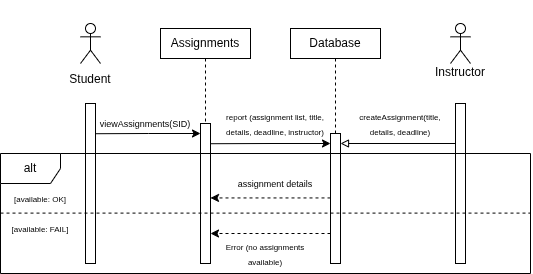

The diagram above was exported from draw.io. Its source (the exported page's mxGraphModel, read from the mxfile embedded in the PNG):
<mxGraphModel dx="1590" dy="-145" grid="1" gridSize="10" guides="1" tooltips="1" connect="1" arrows="1" fold="1" page="1" pageScale="1" pageWidth="850" pageHeight="850" math="0" shadow="0">
  <root>
    <mxCell id="0" />
    <mxCell id="1" parent="0" />
    <mxCell id="L_Js7msDcZBvOJsx5tFh-123" parent="1" style="shape=umlLifeline;perimeter=lifelinePerimeter;whiteSpace=wrap;html=1;container=1;dropTarget=0;collapsible=0;recursiveResize=0;outlineConnect=0;portConstraint=eastwest;newEdgeStyle={&quot;curved&quot;:0,&quot;rounded&quot;:0};participant=umlActor;" value="&lt;div&gt;&lt;br&gt;&lt;/div&gt;&lt;div&gt;&lt;br&gt;&lt;/div&gt;&lt;div&gt;&lt;br&gt;&lt;/div&gt;&lt;div&gt;&lt;br&gt;&lt;/div&gt;&lt;div&gt;&lt;br&gt;&lt;/div&gt;&lt;div&gt;Student&lt;/div&gt;" vertex="1">
      <mxGeometry height="40" width="20" x="1970" y="3180" as="geometry" />
    </mxCell>
    <mxCell id="L_Js7msDcZBvOJsx5tFh-124" edge="1" parent="1" style="edgeStyle=orthogonalEdgeStyle;rounded=0;orthogonalLoop=1;jettySize=auto;html=1;curved=0;exitX=1;exitY=0;exitDx=0;exitDy=5;exitPerimeter=0;">
      <mxGeometry relative="1" as="geometry">
        <mxPoint x="1985" y="3290.2200000000003" as="sourcePoint" />
        <mxPoint x="2090" y="3289.9977777777776" as="targetPoint" />
      </mxGeometry>
    </mxCell>
    <mxCell id="L_Js7msDcZBvOJsx5tFh-125" parent="1" style="html=1;points=[[0,0,0,0,5],[0,1,0,0,-5],[1,0,0,0,5],[1,1,0,0,-5]];perimeter=orthogonalPerimeter;outlineConnect=0;targetShapes=umlLifeline;portConstraint=eastwest;newEdgeStyle={&quot;curved&quot;:0,&quot;rounded&quot;:0};" value="" vertex="1">
      <mxGeometry height="160" width="10" x="1975" y="3260" as="geometry" />
    </mxCell>
    <mxCell id="L_Js7msDcZBvOJsx5tFh-126" edge="1" parent="1" source="L_Js7msDcZBvOJsx5tFh-127" style="edgeStyle=orthogonalEdgeStyle;rounded=0;orthogonalLoop=1;jettySize=auto;html=1;exitX=0.5;exitY=1;exitDx=0;exitDy=0;dashed=1;endArrow=none;endFill=0;">
      <mxGeometry relative="1" as="geometry">
        <mxPoint x="2095" y="3290" as="targetPoint" />
      </mxGeometry>
    </mxCell>
    <mxCell id="L_Js7msDcZBvOJsx5tFh-127" parent="1" style="html=1;whiteSpace=wrap;" value="Assignments" vertex="1">
      <mxGeometry height="30" width="90" x="2050" y="3185" as="geometry" />
    </mxCell>
    <mxCell id="L_Js7msDcZBvOJsx5tFh-128" edge="1" parent="1" style="edgeStyle=orthogonalEdgeStyle;rounded=0;orthogonalLoop=1;jettySize=auto;html=1;curved=0;exitX=1;exitY=0;exitDx=0;exitDy=5;exitPerimeter=0;">
      <mxGeometry relative="1" as="geometry">
        <mxPoint x="2100" y="3300.2200000000003" as="sourcePoint" />
        <mxPoint x="2220" y="3299.9977777777776" as="targetPoint" />
      </mxGeometry>
    </mxCell>
    <mxCell id="L_Js7msDcZBvOJsx5tFh-129" parent="1" style="html=1;points=[[0,0,0,0,5],[0,1,0,0,-5],[1,0,0,0,5],[1,1,0,0,-5]];perimeter=orthogonalPerimeter;outlineConnect=0;targetShapes=umlLifeline;portConstraint=eastwest;newEdgeStyle={&quot;curved&quot;:0,&quot;rounded&quot;:0};" value="" vertex="1">
      <mxGeometry height="140" width="10" x="2090" y="3280" as="geometry" />
    </mxCell>
    <mxCell id="L_Js7msDcZBvOJsx5tFh-130" edge="1" parent="1" source="L_Js7msDcZBvOJsx5tFh-131" style="edgeStyle=orthogonalEdgeStyle;rounded=0;orthogonalLoop=1;jettySize=auto;html=1;exitX=0.5;exitY=1;exitDx=0;exitDy=0;dashed=1;endArrow=none;endFill=0;entryX=0;entryY=0;entryDx=0;entryDy=5;entryPerimeter=0;" target="L_Js7msDcZBvOJsx5tFh-132">
      <mxGeometry relative="1" as="geometry">
        <Array as="points">
          <mxPoint x="2225" y="3315" />
        </Array>
        <mxPoint x="2225" y="3295" as="targetPoint" />
      </mxGeometry>
    </mxCell>
    <mxCell id="L_Js7msDcZBvOJsx5tFh-131" parent="1" style="html=1;whiteSpace=wrap;" value="Database" vertex="1">
      <mxGeometry height="30" width="90" x="2180" y="3185" as="geometry" />
    </mxCell>
    <mxCell id="L_Js7msDcZBvOJsx5tFh-132" parent="1" style="html=1;points=[[0,0,0,0,5],[0,1,0,0,-5],[1,0,0,0,5],[1,1,0,0,-5]];perimeter=orthogonalPerimeter;outlineConnect=0;targetShapes=umlLifeline;portConstraint=eastwest;newEdgeStyle={&quot;curved&quot;:0,&quot;rounded&quot;:0};" value="" vertex="1">
      <mxGeometry height="130" width="10" x="2220" y="3290" as="geometry" />
    </mxCell>
    <mxCell id="L_Js7msDcZBvOJsx5tFh-133" parent="1" style="shape=umlLifeline;perimeter=lifelinePerimeter;whiteSpace=wrap;html=1;container=1;dropTarget=0;collapsible=0;recursiveResize=0;outlineConnect=0;portConstraint=eastwest;newEdgeStyle={&quot;curved&quot;:0,&quot;rounded&quot;:0};participant=umlActor;" value="&lt;div&gt;&lt;br&gt;&lt;/div&gt;&lt;div&gt;&lt;br&gt;&lt;/div&gt;&lt;div&gt;&lt;br&gt;&lt;/div&gt;&lt;div&gt;&lt;br&gt;&lt;/div&gt;&lt;div&gt;Instructor&lt;/div&gt;" vertex="1">
      <mxGeometry height="40" width="20" x="2340" y="3180" as="geometry" />
    </mxCell>
    <mxCell id="L_Js7msDcZBvOJsx5tFh-134" edge="1" parent="1" style="edgeStyle=orthogonalEdgeStyle;rounded=0;orthogonalLoop=1;jettySize=auto;html=1;curved=0;exitX=0;exitY=0;exitDx=0;exitDy=5;exitPerimeter=0;endArrow=block;endFill=0;">
      <mxGeometry relative="1" as="geometry">
        <mxPoint x="2345" y="3300" as="sourcePoint" />
        <mxPoint x="2230" y="3300" as="targetPoint" />
      </mxGeometry>
    </mxCell>
    <mxCell id="L_Js7msDcZBvOJsx5tFh-135" parent="1" style="html=1;points=[[0,0,0,0,5],[0,1,0,0,-5],[1,0,0,0,5],[1,1,0,0,-5]];perimeter=orthogonalPerimeter;outlineConnect=0;targetShapes=umlLifeline;portConstraint=eastwest;newEdgeStyle={&quot;curved&quot;:0,&quot;rounded&quot;:0};" value="" vertex="1">
      <mxGeometry height="160" width="10" x="2345" y="3260" as="geometry" />
    </mxCell>
    <mxCell id="L_Js7msDcZBvOJsx5tFh-136" edge="1" parent="1" style="edgeStyle=orthogonalEdgeStyle;rounded=0;orthogonalLoop=1;jettySize=auto;html=1;curved=0;exitX=0;exitY=1;exitDx=0;exitDy=-5;exitPerimeter=0;entryX=1;entryY=1;entryDx=0;entryDy=-5;entryPerimeter=0;dashed=1;">
      <mxGeometry relative="1" as="geometry">
        <mxPoint x="2220" y="3354.44" as="sourcePoint" />
        <mxPoint x="2100" y="3354.44" as="targetPoint" />
      </mxGeometry>
    </mxCell>
    <mxCell id="L_Js7msDcZBvOJsx5tFh-137" edge="1" parent="1" style="edgeStyle=orthogonalEdgeStyle;rounded=0;orthogonalLoop=1;jettySize=auto;html=1;curved=0;exitX=0;exitY=1;exitDx=0;exitDy=-5;exitPerimeter=0;entryX=1;entryY=1;entryDx=0;entryDy=-5;entryPerimeter=0;dashed=1;">
      <mxGeometry relative="1" as="geometry">
        <mxPoint x="2220" y="3390" as="sourcePoint" />
        <mxPoint x="2100" y="3390" as="targetPoint" />
      </mxGeometry>
    </mxCell>
    <mxCell id="L_Js7msDcZBvOJsx5tFh-138" parent="1" style="text;html=1;whiteSpace=wrap;strokeColor=none;fillColor=none;align=center;verticalAlign=middle;rounded=0;" value="&lt;font style=&quot;font-size: 9px;&quot;&gt;viewAssignments(SID)&lt;/font&gt;" vertex="1">
      <mxGeometry height="20" width="50" x="2010" y="3270" as="geometry" />
    </mxCell>
    <mxCell id="L_Js7msDcZBvOJsx5tFh-139" parent="1" style="text;html=1;whiteSpace=wrap;strokeColor=none;fillColor=none;align=center;verticalAlign=middle;rounded=0;" value="&lt;font style=&quot;font-size: 8px;&quot;&gt;report (assignment list, title, details, deadline, instructor)&lt;/font&gt;" vertex="1">
      <mxGeometry height="20" width="110" x="2110" y="3270" as="geometry" />
    </mxCell>
    <mxCell id="L_Js7msDcZBvOJsx5tFh-140" parent="1" style="text;html=1;whiteSpace=wrap;strokeColor=none;fillColor=none;align=center;verticalAlign=middle;rounded=0;" value="&lt;font style=&quot;font-size: 8px;&quot;&gt;createAssignment(title, details, deadline)&lt;/font&gt;" vertex="1">
      <mxGeometry height="20" width="110" x="2235" y="3270" as="geometry" />
    </mxCell>
    <mxCell id="L_Js7msDcZBvOJsx5tFh-141" parent="1" style="text;html=1;whiteSpace=wrap;strokeColor=none;fillColor=none;align=center;verticalAlign=middle;rounded=0;" value="&lt;font style=&quot;font-size: 9px;&quot;&gt;assignment details&lt;/font&gt;" vertex="1">
      <mxGeometry height="20" width="110" x="2110" y="3330" as="geometry" />
    </mxCell>
    <mxCell id="L_Js7msDcZBvOJsx5tFh-142" parent="1" style="text;html=1;whiteSpace=wrap;strokeColor=none;fillColor=none;align=center;verticalAlign=middle;rounded=0;" value="&lt;span style=&quot;font-size: 8px;&quot;&gt;Error (no assignments available)&lt;/span&gt;" vertex="1">
      <mxGeometry height="20" width="90" x="2110" y="3400" as="geometry" />
    </mxCell>
    <mxCell id="L_Js7msDcZBvOJsx5tFh-143" parent="1" style="shape=umlFrame;whiteSpace=wrap;html=1;pointerEvents=0;" value="alt" vertex="1">
      <mxGeometry height="120" width="530" x="1890" y="3310" as="geometry" />
    </mxCell>
    <mxCell id="L_Js7msDcZBvOJsx5tFh-144" edge="1" parent="1" style="endArrow=none;dashed=1;html=1;rounded=0;" value="">
      <mxGeometry height="50" relative="1" width="50" as="geometry">
        <mxPoint x="1890" y="3369.6" as="sourcePoint" />
        <mxPoint x="2420" y="3369.6" as="targetPoint" />
      </mxGeometry>
    </mxCell>
    <mxCell id="L_Js7msDcZBvOJsx5tFh-145" parent="1" style="text;html=1;whiteSpace=wrap;strokeColor=none;fillColor=none;align=center;verticalAlign=middle;rounded=0;" value="&lt;font style=&quot;font-size: 8px;&quot;&gt;[available: OK]&lt;/font&gt;" vertex="1">
      <mxGeometry height="30" width="60" x="1900" y="3340" as="geometry" />
    </mxCell>
    <mxCell id="L_Js7msDcZBvOJsx5tFh-146" parent="1" style="text;html=1;whiteSpace=wrap;strokeColor=none;fillColor=none;align=center;verticalAlign=middle;rounded=0;" value="&lt;font style=&quot;font-size: 8px;&quot;&gt;[available: FAIL]&lt;/font&gt;" vertex="1">
      <mxGeometry height="30" width="60" x="1900" y="3370" as="geometry" />
    </mxCell>
  </root>
</mxGraphModel>